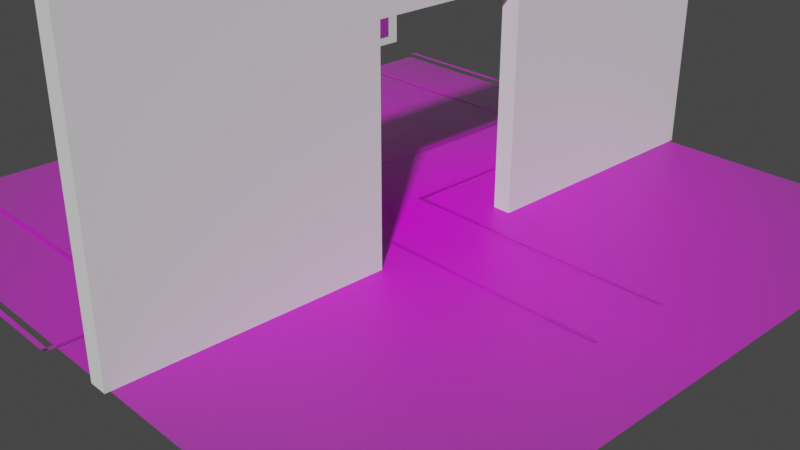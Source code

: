 # Source: simulation_entrance_aruco_big_board_threepattern.blend  (saved by Blender 2.92.15; exported with 4.5.12 LTS)
import bpy
from mathutils import Matrix  # noqa: F401  (used for matrix-valued properties, if any)

bpy.ops.wm.read_factory_settings(use_empty=True)
scene = bpy.context.scene
scene.name = 'Scene'

# ---- collections
col_collection = bpy.data.collections.new('Collection'); scene.collection.children.link(col_collection)

# ---- images (referenced by path relative to the original .blend; pixels are not part of the script)
import os
ASSET_DIR = os.environ.get("B2B_ASSET_DIR", "")  # directory of the original .blend (textures are referenced by path, not embedded)
HERE = os.path.dirname(os.path.abspath(__file__))  # packed textures are extracted next to this script under _unpacked/

def load_image(name, relpath, width, height, colorspace="sRGB"):
    """Load a texture the original file referenced (path relative to the .blend, or extracted next to this script)."""
    p = next((c for c in (os.path.join(HERE, relpath), os.path.join(ASSET_DIR, relpath)) if relpath and os.path.exists(c)), "")
    if p:
        img = bpy.data.images.load(p, check_existing=True)
        img.name = name
    else:  # same state as the original file: an image datablock whose file is absent (Cycles renders it pink)
        img = bpy.data.images.new(name, width, height)
        img.source = "FILE"
        img.filepath = "//" + (relpath or name)
    img.colorspace_settings.name = colorspace
    return img
img_warning_png_003 = load_image('warning.png.003', 'warning.png', 1024, 1024, 'sRGB')
img_warning_png_004 = load_image('warning.png.004', 'warning.png', 1024, 1024, 'sRGB')
img_warning_png_001 = load_image('warning.png.001', 'warning.png', 1024, 1024, 'sRGB')
img_warning_png_002 = load_image('warning.png.002', 'warning.png', 1024, 1024, 'sRGB')
img_warning_png_005 = load_image('warning.png.005', 'warning.png', 1024, 1024, 'sRGB')
img_warning_png_006 = load_image('warning.png.006', 'warning.png', 1024, 1024, 'sRGB')
img_warning_png_007 = load_image('warning.png.007', 'warning.png', 1024, 1024, 'sRGB')
img_warning_png_008 = load_image('warning.png.008', 'warning.png', 1024, 1024, 'sRGB')
img_warning_png_009 = load_image('warning.png.009', 'warning.png', 1024, 1024, 'sRGB')
img_warning_png_010 = load_image('warning.png.010', 'warning.png', 1024, 1024, 'sRGB')
img_warning_png_011 = load_image('warning.png.011', 'warning.png', 1024, 1024, 'sRGB')
img_warning_png_012 = load_image('warning.png.012', 'warning.png', 1024, 1024, 'sRGB')
img_grid_board_new_200_big_threepattern_png = load_image('grid_board_new_200_big_threepattern.png', 'grid_board_new_200_big_threepattern.png', 1024, 1024, 'sRGB')
img_grid_board_new_100_png = load_image('grid_board_new_100.png', 'grid_board_new_100.png', 1024, 1024, 'sRGB')
img_grid_board_landing_2_1_png = load_image('grid_board_landing_2_1.png', 'grid_board_landing_2_1.png', 1024, 1024, 'sRGB')
img_grid_board_landing_3_1_png = load_image('grid_board_landing_3_1.png', 'grid_board_landing_3_1.png', 1024, 1024, 'sRGB')
img_grid_board_new_landing1_png_003 = load_image('grid_board_new_landing1.png.003', 'grid_board_new_landing1.png', 1024, 1024, 'sRGB')

# ---- materials (node trees are filled in below, after node groups)
mat_warning_002 = bpy.data.materials.new('warning.002')
mat_warning_002.surface_render_method = 'BLENDED'
mat_warning_002.blend_method = 'BLEND'
mat_warning_002.use_transparent_shadow = False
mat_warning_003 = bpy.data.materials.new('warning.003')
mat_warning_003.surface_render_method = 'BLENDED'
mat_warning_003.blend_method = 'BLEND'
mat_warning_003.use_transparent_shadow = False
mat_warning_001 = bpy.data.materials.new('warning.001')
mat_warning_001.surface_render_method = 'BLENDED'
mat_warning_001.blend_method = 'BLEND'
mat_warning_001.use_transparent_shadow = False
mat_warning_004 = bpy.data.materials.new('warning.004')
mat_warning_004.surface_render_method = 'BLENDED'
mat_warning_004.blend_method = 'BLEND'
mat_warning_004.use_transparent_shadow = False
mat_warning_005 = bpy.data.materials.new('warning.005')
mat_warning_005.surface_render_method = 'BLENDED'
mat_warning_005.blend_method = 'BLEND'
mat_warning_005.use_transparent_shadow = False
mat_warning_006 = bpy.data.materials.new('warning.006')
mat_warning_006.surface_render_method = 'BLENDED'
mat_warning_006.blend_method = 'BLEND'
mat_warning_006.use_transparent_shadow = False
mat_warning_007 = bpy.data.materials.new('warning.007')
mat_warning_007.surface_render_method = 'BLENDED'
mat_warning_007.blend_method = 'BLEND'
mat_warning_007.use_transparent_shadow = False
mat_warning_008 = bpy.data.materials.new('warning.008')
mat_warning_008.surface_render_method = 'BLENDED'
mat_warning_008.blend_method = 'BLEND'
mat_warning_008.use_transparent_shadow = False
mat_warning_009 = bpy.data.materials.new('warning.009')
mat_warning_009.surface_render_method = 'BLENDED'
mat_warning_009.blend_method = 'BLEND'
mat_warning_009.use_transparent_shadow = False
mat_warning_010 = bpy.data.materials.new('warning.010')
mat_warning_010.surface_render_method = 'BLENDED'
mat_warning_010.blend_method = 'BLEND'
mat_warning_010.use_transparent_shadow = False
mat_warning_011 = bpy.data.materials.new('warning.011')
mat_warning_011.surface_render_method = 'BLENDED'
mat_warning_011.blend_method = 'BLEND'
mat_warning_011.use_transparent_shadow = False
mat_warning_012 = bpy.data.materials.new('warning.012')
mat_warning_012.surface_render_method = 'BLENDED'
mat_warning_012.blend_method = 'BLEND'
mat_warning_012.use_transparent_shadow = False
mat_grid_board_new_200_big_threepattern = bpy.data.materials.new('grid_board_new_200_big_threepattern')
mat_grid_board_new_200_big_threepattern.surface_render_method = 'BLENDED'
mat_grid_board_new_200_big_threepattern.blend_method = 'BLEND'
mat_grid_board_new_200_big_threepattern.use_transparent_shadow = False
mat_grid_board_new_100 = bpy.data.materials.new('grid_board_new_100')
mat_grid_board_new_100.surface_render_method = 'BLENDED'
mat_grid_board_new_100.blend_method = 'BLEND'
mat_grid_board_new_100.use_transparent_shadow = False
mat_grid_board_landing_2_1 = bpy.data.materials.new('grid_board_landing_2_1')
mat_grid_board_landing_2_1.surface_render_method = 'BLENDED'
mat_grid_board_landing_2_1.blend_method = 'BLEND'
mat_grid_board_landing_2_1.use_transparent_shadow = False
mat_grid_board_landing_3_1 = bpy.data.materials.new('grid_board_landing_3_1')
mat_grid_board_landing_3_1.surface_render_method = 'BLENDED'
mat_grid_board_landing_3_1.blend_method = 'BLEND'
mat_grid_board_landing_3_1.use_transparent_shadow = False
mat_grid_board_new_landing1_003 = bpy.data.materials.new('grid_board_new_landing1.003')
mat_grid_board_new_landing1_003.surface_render_method = 'BLENDED'
mat_grid_board_new_landing1_003.blend_method = 'BLEND'
mat_grid_board_new_landing1_003.use_transparent_shadow = False

# ---- material node trees
mat_warning_002.use_nodes = True; mat_warning_002.node_tree.nodes.clear()
_N = mat_warning_002.node_tree.nodes; _L = mat_warning_002.node_tree.links
n0 = _N.new('ShaderNodeOutputMaterial'); n0.name = 'Material Output'; n0.location = (300, 300)
n1 = _N.new('ShaderNodeTexImage'); n1.name = 'Image Texture'; n1.location = (-200, 300)
n1.image = img_warning_png_003
n1.extension = 'CLIP'
n2 = _N.new('ShaderNodeBsdfPrincipled'); n2.name = 'Principled BSDF'; n2.location = (0, 300)
n2.distribution = 'GGX'
n2.subsurface_method = 'BURLEY'
n2.inputs[3].default_value = 1.45
n2.inputs[27].default_value = (0.0, 0.0, 0.0, 1.0)
n2.inputs[28].default_value = 1.0
_L.new(n1.outputs[0], n2.inputs[0])
_L.new(n1.outputs[1], n2.inputs[4])
_L.new(n2.outputs[0], n0.inputs[0])
n0.is_active_output = True
mat_warning_003.use_nodes = True; mat_warning_003.node_tree.nodes.clear()
_N = mat_warning_003.node_tree.nodes; _L = mat_warning_003.node_tree.links
n0 = _N.new('ShaderNodeOutputMaterial'); n0.name = 'Material Output'; n0.location = (300, 300)
n1 = _N.new('ShaderNodeTexImage'); n1.name = 'Image Texture'; n1.location = (-200, 300)
n1.image = img_warning_png_004
n1.extension = 'CLIP'
n2 = _N.new('ShaderNodeBsdfPrincipled'); n2.name = 'Principled BSDF'; n2.location = (0, 300)
n2.distribution = 'GGX'
n2.subsurface_method = 'BURLEY'
n2.inputs[3].default_value = 1.45
n2.inputs[27].default_value = (0.0, 0.0, 0.0, 1.0)
n2.inputs[28].default_value = 1.0
_L.new(n1.outputs[0], n2.inputs[0])
_L.new(n1.outputs[1], n2.inputs[4])
_L.new(n2.outputs[0], n0.inputs[0])
n0.is_active_output = True
mat_warning_001.use_nodes = True; mat_warning_001.node_tree.nodes.clear()
_N = mat_warning_001.node_tree.nodes; _L = mat_warning_001.node_tree.links
n0 = _N.new('ShaderNodeOutputMaterial'); n0.name = 'Material Output'; n0.location = (300, 300)
n1 = _N.new('ShaderNodeTexImage'); n1.name = 'Image Texture'; n1.location = (-200, 300)
n1.image = img_warning_png_001
n1.extension = 'CLIP'
n2 = _N.new('ShaderNodeBsdfPrincipled'); n2.name = 'Principled BSDF'; n2.location = (0, 300)
n2.distribution = 'GGX'
n2.subsurface_method = 'BURLEY'
n2.inputs[3].default_value = 1.45
n2.inputs[27].default_value = (0.0, 0.0, 0.0, 1.0)
n2.inputs[28].default_value = 1.0
_L.new(n1.outputs[0], n2.inputs[0])
_L.new(n1.outputs[1], n2.inputs[4])
_L.new(n2.outputs[0], n0.inputs[0])
n0.is_active_output = True
mat_warning_004.use_nodes = True; mat_warning_004.node_tree.nodes.clear()
_N = mat_warning_004.node_tree.nodes; _L = mat_warning_004.node_tree.links
n0 = _N.new('ShaderNodeOutputMaterial'); n0.name = 'Material Output'; n0.location = (300, 300)
n1 = _N.new('ShaderNodeTexImage'); n1.name = 'Image Texture'; n1.location = (-200, 300)
n1.image = img_warning_png_002
n1.extension = 'CLIP'
n2 = _N.new('ShaderNodeBsdfPrincipled'); n2.name = 'Principled BSDF'; n2.location = (0, 300)
n2.distribution = 'GGX'
n2.subsurface_method = 'BURLEY'
n2.inputs[3].default_value = 1.45
n2.inputs[27].default_value = (0.0, 0.0, 0.0, 1.0)
n2.inputs[28].default_value = 1.0
_L.new(n1.outputs[0], n2.inputs[0])
_L.new(n1.outputs[1], n2.inputs[4])
_L.new(n2.outputs[0], n0.inputs[0])
n0.is_active_output = True
mat_warning_005.use_nodes = True; mat_warning_005.node_tree.nodes.clear()
_N = mat_warning_005.node_tree.nodes; _L = mat_warning_005.node_tree.links
n0 = _N.new('ShaderNodeOutputMaterial'); n0.name = 'Material Output'; n0.location = (300, 300)
n1 = _N.new('ShaderNodeTexImage'); n1.name = 'Image Texture'; n1.location = (-200, 300)
n1.image = img_warning_png_005
n1.extension = 'CLIP'
n2 = _N.new('ShaderNodeBsdfPrincipled'); n2.name = 'Principled BSDF'; n2.location = (0, 300)
n2.distribution = 'GGX'
n2.subsurface_method = 'BURLEY'
n2.inputs[3].default_value = 1.45
n2.inputs[27].default_value = (0.0, 0.0, 0.0, 1.0)
n2.inputs[28].default_value = 1.0
_L.new(n1.outputs[0], n2.inputs[0])
_L.new(n1.outputs[1], n2.inputs[4])
_L.new(n2.outputs[0], n0.inputs[0])
n0.is_active_output = True
mat_warning_006.use_nodes = True; mat_warning_006.node_tree.nodes.clear()
_N = mat_warning_006.node_tree.nodes; _L = mat_warning_006.node_tree.links
n0 = _N.new('ShaderNodeOutputMaterial'); n0.name = 'Material Output'; n0.location = (300, 300)
n1 = _N.new('ShaderNodeTexImage'); n1.name = 'Image Texture'; n1.location = (-200, 300)
n1.image = img_warning_png_006
n1.extension = 'CLIP'
n2 = _N.new('ShaderNodeBsdfPrincipled'); n2.name = 'Principled BSDF'; n2.location = (0, 300)
n2.distribution = 'GGX'
n2.subsurface_method = 'BURLEY'
n2.inputs[3].default_value = 1.45
n2.inputs[27].default_value = (0.0, 0.0, 0.0, 1.0)
n2.inputs[28].default_value = 1.0
_L.new(n1.outputs[0], n2.inputs[0])
_L.new(n1.outputs[1], n2.inputs[4])
_L.new(n2.outputs[0], n0.inputs[0])
n0.is_active_output = True
mat_warning_007.use_nodes = True; mat_warning_007.node_tree.nodes.clear()
_N = mat_warning_007.node_tree.nodes; _L = mat_warning_007.node_tree.links
n0 = _N.new('ShaderNodeOutputMaterial'); n0.name = 'Material Output'; n0.location = (300, 300)
n1 = _N.new('ShaderNodeTexImage'); n1.name = 'Image Texture'; n1.location = (-200, 300)
n1.image = img_warning_png_007
n1.extension = 'CLIP'
n2 = _N.new('ShaderNodeBsdfPrincipled'); n2.name = 'Principled BSDF'; n2.location = (0, 300)
n2.distribution = 'GGX'
n2.subsurface_method = 'BURLEY'
n2.inputs[3].default_value = 1.45
n2.inputs[27].default_value = (0.0, 0.0, 0.0, 1.0)
n2.inputs[28].default_value = 1.0
_L.new(n1.outputs[0], n2.inputs[0])
_L.new(n1.outputs[1], n2.inputs[4])
_L.new(n2.outputs[0], n0.inputs[0])
n0.is_active_output = True
mat_warning_008.use_nodes = True; mat_warning_008.node_tree.nodes.clear()
_N = mat_warning_008.node_tree.nodes; _L = mat_warning_008.node_tree.links
n0 = _N.new('ShaderNodeOutputMaterial'); n0.name = 'Material Output'; n0.location = (300, 300)
n1 = _N.new('ShaderNodeTexImage'); n1.name = 'Image Texture'; n1.location = (-200, 300)
n1.image = img_warning_png_008
n1.extension = 'CLIP'
n2 = _N.new('ShaderNodeBsdfPrincipled'); n2.name = 'Principled BSDF'; n2.location = (0, 300)
n2.distribution = 'GGX'
n2.subsurface_method = 'BURLEY'
n2.inputs[3].default_value = 1.45
n2.inputs[27].default_value = (0.0, 0.0, 0.0, 1.0)
n2.inputs[28].default_value = 1.0
_L.new(n1.outputs[0], n2.inputs[0])
_L.new(n1.outputs[1], n2.inputs[4])
_L.new(n2.outputs[0], n0.inputs[0])
n0.is_active_output = True
mat_warning_009.use_nodes = True; mat_warning_009.node_tree.nodes.clear()
_N = mat_warning_009.node_tree.nodes; _L = mat_warning_009.node_tree.links
n0 = _N.new('ShaderNodeOutputMaterial'); n0.name = 'Material Output'; n0.location = (300, 300)
n1 = _N.new('ShaderNodeTexImage'); n1.name = 'Image Texture'; n1.location = (-200, 300)
n1.image = img_warning_png_009
n1.extension = 'CLIP'
n2 = _N.new('ShaderNodeBsdfPrincipled'); n2.name = 'Principled BSDF'; n2.location = (0, 300)
n2.distribution = 'GGX'
n2.subsurface_method = 'BURLEY'
n2.inputs[3].default_value = 1.45
n2.inputs[27].default_value = (0.0, 0.0, 0.0, 1.0)
n2.inputs[28].default_value = 1.0
_L.new(n1.outputs[0], n2.inputs[0])
_L.new(n1.outputs[1], n2.inputs[4])
_L.new(n2.outputs[0], n0.inputs[0])
n0.is_active_output = True
mat_warning_010.use_nodes = True; mat_warning_010.node_tree.nodes.clear()
_N = mat_warning_010.node_tree.nodes; _L = mat_warning_010.node_tree.links
n0 = _N.new('ShaderNodeOutputMaterial'); n0.name = 'Material Output'; n0.location = (300, 300)
n1 = _N.new('ShaderNodeTexImage'); n1.name = 'Image Texture'; n1.location = (-200, 300)
n1.image = img_warning_png_010
n1.extension = 'CLIP'
n2 = _N.new('ShaderNodeBsdfPrincipled'); n2.name = 'Principled BSDF'; n2.location = (0, 300)
n2.distribution = 'GGX'
n2.subsurface_method = 'BURLEY'
n2.inputs[3].default_value = 1.45
n2.inputs[27].default_value = (0.0, 0.0, 0.0, 1.0)
n2.inputs[28].default_value = 1.0
_L.new(n1.outputs[0], n2.inputs[0])
_L.new(n1.outputs[1], n2.inputs[4])
_L.new(n2.outputs[0], n0.inputs[0])
n0.is_active_output = True
mat_warning_011.use_nodes = True; mat_warning_011.node_tree.nodes.clear()
_N = mat_warning_011.node_tree.nodes; _L = mat_warning_011.node_tree.links
n0 = _N.new('ShaderNodeOutputMaterial'); n0.name = 'Material Output'; n0.location = (300, 300)
n1 = _N.new('ShaderNodeTexImage'); n1.name = 'Image Texture'; n1.location = (-200, 300)
n1.image = img_warning_png_011
n1.extension = 'CLIP'
n2 = _N.new('ShaderNodeBsdfPrincipled'); n2.name = 'Principled BSDF'; n2.location = (0, 300)
n2.distribution = 'GGX'
n2.subsurface_method = 'BURLEY'
n2.inputs[3].default_value = 1.45
n2.inputs[27].default_value = (0.0, 0.0, 0.0, 1.0)
n2.inputs[28].default_value = 1.0
_L.new(n1.outputs[0], n2.inputs[0])
_L.new(n1.outputs[1], n2.inputs[4])
_L.new(n2.outputs[0], n0.inputs[0])
n0.is_active_output = True
mat_warning_012.use_nodes = True; mat_warning_012.node_tree.nodes.clear()
_N = mat_warning_012.node_tree.nodes; _L = mat_warning_012.node_tree.links
n0 = _N.new('ShaderNodeOutputMaterial'); n0.name = 'Material Output'; n0.location = (300, 300)
n1 = _N.new('ShaderNodeTexImage'); n1.name = 'Image Texture'; n1.location = (-200, 300)
n1.image = img_warning_png_012
n1.extension = 'CLIP'
n2 = _N.new('ShaderNodeBsdfPrincipled'); n2.name = 'Principled BSDF'; n2.location = (0, 300)
n2.distribution = 'GGX'
n2.subsurface_method = 'BURLEY'
n2.inputs[3].default_value = 1.45
n2.inputs[27].default_value = (0.0, 0.0, 0.0, 1.0)
n2.inputs[28].default_value = 1.0
_L.new(n1.outputs[0], n2.inputs[0])
_L.new(n1.outputs[1], n2.inputs[4])
_L.new(n2.outputs[0], n0.inputs[0])
n0.is_active_output = True
mat_grid_board_new_200_big_threepattern.use_nodes = True; mat_grid_board_new_200_big_threepattern.node_tree.nodes.clear()
_N = mat_grid_board_new_200_big_threepattern.node_tree.nodes; _L = mat_grid_board_new_200_big_threepattern.node_tree.links
n0 = _N.new('ShaderNodeOutputMaterial'); n0.name = 'Material Output'; n0.location = (300, 300)
n1 = _N.new('ShaderNodeTexImage'); n1.name = 'Image Texture'; n1.location = (-200, 300)
n1.image = img_grid_board_new_200_big_threepattern_png
n1.extension = 'CLIP'
n2 = _N.new('ShaderNodeBsdfPrincipled'); n2.name = 'Principled BSDF'; n2.location = (0, 300)
n2.distribution = 'GGX'
n2.subsurface_method = 'BURLEY'
n2.inputs[3].default_value = 1.45
n2.inputs[27].default_value = (0.0, 0.0, 0.0, 1.0)
n2.inputs[28].default_value = 1.0
_L.new(n1.outputs[0], n2.inputs[0])
_L.new(n1.outputs[1], n2.inputs[4])
_L.new(n2.outputs[0], n0.inputs[0])
n0.is_active_output = True
mat_grid_board_new_100.use_nodes = True; mat_grid_board_new_100.node_tree.nodes.clear()
_N = mat_grid_board_new_100.node_tree.nodes; _L = mat_grid_board_new_100.node_tree.links
n0 = _N.new('ShaderNodeOutputMaterial'); n0.name = 'Material Output'; n0.location = (300, 300)
n1 = _N.new('ShaderNodeTexImage'); n1.name = 'Image Texture'; n1.location = (-200, 300)
n1.image = img_grid_board_new_100_png
n1.extension = 'CLIP'
n2 = _N.new('ShaderNodeBsdfPrincipled'); n2.name = 'Principled BSDF'; n2.location = (0, 300)
n2.distribution = 'GGX'
n2.subsurface_method = 'BURLEY'
n2.inputs[3].default_value = 1.45
n2.inputs[27].default_value = (0.0, 0.0, 0.0, 1.0)
n2.inputs[28].default_value = 1.0
_L.new(n1.outputs[0], n2.inputs[0])
_L.new(n1.outputs[1], n2.inputs[4])
_L.new(n2.outputs[0], n0.inputs[0])
n0.is_active_output = True
mat_grid_board_landing_2_1.use_nodes = True; mat_grid_board_landing_2_1.node_tree.nodes.clear()
_N = mat_grid_board_landing_2_1.node_tree.nodes; _L = mat_grid_board_landing_2_1.node_tree.links
n0 = _N.new('ShaderNodeOutputMaterial'); n0.name = 'Material Output'; n0.location = (300, 300)
n1 = _N.new('ShaderNodeTexImage'); n1.name = 'Image Texture'; n1.location = (-200, 300)
n1.image = img_grid_board_landing_2_1_png
n1.extension = 'CLIP'
n2 = _N.new('ShaderNodeBsdfPrincipled'); n2.name = 'Principled BSDF'; n2.location = (0, 300)
n2.distribution = 'GGX'
n2.subsurface_method = 'BURLEY'
n2.inputs[3].default_value = 1.45
n2.inputs[27].default_value = (0.0, 0.0, 0.0, 1.0)
n2.inputs[28].default_value = 1.0
_L.new(n1.outputs[0], n2.inputs[0])
_L.new(n1.outputs[1], n2.inputs[4])
_L.new(n2.outputs[0], n0.inputs[0])
n0.is_active_output = True
mat_grid_board_landing_3_1.use_nodes = True; mat_grid_board_landing_3_1.node_tree.nodes.clear()
_N = mat_grid_board_landing_3_1.node_tree.nodes; _L = mat_grid_board_landing_3_1.node_tree.links
n0 = _N.new('ShaderNodeOutputMaterial'); n0.name = 'Material Output'; n0.location = (300, 300)
n1 = _N.new('ShaderNodeTexImage'); n1.name = 'Image Texture'; n1.location = (-200, 300)
n1.image = img_grid_board_landing_3_1_png
n1.extension = 'CLIP'
n2 = _N.new('ShaderNodeBsdfPrincipled'); n2.name = 'Principled BSDF'; n2.location = (0, 300)
n2.distribution = 'GGX'
n2.subsurface_method = 'BURLEY'
n2.inputs[3].default_value = 1.45
n2.inputs[27].default_value = (0.0, 0.0, 0.0, 1.0)
n2.inputs[28].default_value = 1.0
_L.new(n1.outputs[0], n2.inputs[0])
_L.new(n1.outputs[1], n2.inputs[4])
_L.new(n2.outputs[0], n0.inputs[0])
n0.is_active_output = True
mat_grid_board_new_landing1_003.use_nodes = True; mat_grid_board_new_landing1_003.node_tree.nodes.clear()
_N = mat_grid_board_new_landing1_003.node_tree.nodes; _L = mat_grid_board_new_landing1_003.node_tree.links
n0 = _N.new('ShaderNodeOutputMaterial'); n0.name = 'Material Output'; n0.location = (300, 300)
n1 = _N.new('ShaderNodeTexImage'); n1.name = 'Image Texture'; n1.location = (-200, 300)
n1.image = img_grid_board_new_landing1_png_003
n1.extension = 'CLIP'
n2 = _N.new('ShaderNodeBsdfPrincipled'); n2.name = 'Principled BSDF'; n2.location = (0, 300)
n2.distribution = 'GGX'
n2.subsurface_method = 'BURLEY'
n2.inputs[3].default_value = 1.45
n2.inputs[27].default_value = (0.0, 0.0, 0.0, 1.0)
n2.inputs[28].default_value = 1.0
_L.new(n1.outputs[0], n2.inputs[0])
_L.new(n1.outputs[1], n2.inputs[4])
_L.new(n2.outputs[0], n0.inputs[0])
n0.is_active_output = True

# ---- world
world_world = bpy.data.worlds.new('World'); scene.world = world_world
world_world.use_nodes = True; world_world.node_tree.nodes.clear()
_N = world_world.node_tree.nodes; _L = world_world.node_tree.links
n0 = _N.new('ShaderNodeOutputWorld'); n0.name = 'World Output'; n0.location = (300, 300)
n1 = _N.new('ShaderNodeBackground'); n1.name = 'Background'; n1.location = (10, 300)
n1.inputs[0].default_value = (0.05088, 0.05088, 0.05088, 1.0)
_L.new(n1.outputs[0], n0.inputs[0])
n0.is_active_output = True
world_world.color = (0.05088, 0.05088, 0.05088)
world_world.use_sun_shadow = False
world_world.sun_shadow_jitter_overblur = 0.0

# ---- cameras
cam_camera = bpy.data.cameras.new('Camera')
cam_camera.clip_end = 100.0
cam_camera.ortho_scale = 7.314

# ---- meshes
me_warning_003 = bpy.data.meshes.new('warning.003')
me_warning_003.from_pydata([(-20.31, -0.5, 0.0), (20.31, -0.5, 0.0), (-20.31, 0.5, 0.0), (20.31, 0.5, 0.0)], [], [(0, 1, 3, 2)])
_uv = me_warning_003.uv_layers.new(name='UVMap')
_uv.uv.foreach_set('vector', [0.0, 0.0, 1.0, 0.0, 1.0, 1.0, 0.0, 1.0])
me_warning_003.materials.append(mat_warning_002)
me_warning_003.use_remesh_fix_poles = True
me_warning_003.use_remesh_preserve_attributes = False
me_warning_003.use_mirror_vertex_groups = False
me_warning_003.update()
me_warning_004 = bpy.data.meshes.new('warning.004')
me_warning_004.from_pydata([(-20.31, -0.5, 0.0), (20.31, -0.5, 0.0), (-20.31, 0.5, 0.0), (20.31, 0.5, 0.0)], [], [(0, 1, 3, 2)])
_uv = me_warning_004.uv_layers.new(name='UVMap')
_uv.uv.foreach_set('vector', [0.0, 0.0, 1.0, 0.0, 1.0, 1.0, 0.0, 1.0])
me_warning_004.materials.append(mat_warning_003)
me_warning_004.use_remesh_fix_poles = True
me_warning_004.use_remesh_preserve_attributes = False
me_warning_004.use_mirror_vertex_groups = False
me_warning_004.update()
me_cube = bpy.data.meshes.new('Cube')
me_cube.from_pydata([(-1.0, -1.0, -1.0), (-1.0, -1.0, 1.0), (-1.0, 1.0, -1.0), (-1.0, 1.0, 1.0), (1.0, -1.0, -1.0), (1.0, -1.0, 1.0), (1.0, 1.0, -1.0), (1.0, 1.0, 1.0), (-1.0, 0.2333, -1.0), (1.0, 0.2333, -1.0), (-1.0, 0.2333, 0.35), (1.0, 0.2333, 0.35), (-1.0, -0.2333, -1.0), (1.0, -0.2333, -1.0), (1.0, -0.2333, 0.35), (-1.0, -0.2333, 0.35)], [], [(2, 3, 7, 6), (4, 5, 1, 0), (7, 3, 1, 5), (11, 10, 8, 9), (13, 12, 15, 14), (14, 15, 10, 11), (12, 0, 1, 3, 2, 8, 10, 15), (9, 6, 7, 5, 4, 13, 14, 11), (8, 2, 6, 9), (4, 0, 12, 13)])
_uv = me_cube.uv_layers.new(name='UVMap')
_uv.uv.foreach_set('vector', [0.375, 0.25, 0.625, 0.25, 0.625, 0.5, 0.375, 0.5, 0.375, 0.75, 0.625, 0.75, 0.625, 1.0, 0.375, 1.0, 0.625, 0.5, 0.875, 0.5, 0.875, 0.75, 0.625, 0.75, 0.625, 0.3875, 0.625, 0.3625, 0.4562, 0.3625, 0.4563, 0.3875, 0.4562, 0.8625, 0.4563, 0.8875, 0.625, 0.8875, 0.625, 0.8625, 0.7375, 0.75, 0.7625, 0.75, 0.7625, 0.5, 0.7375, 0.5, 0.375, 0.09583, 0.375, 0.0, 0.625, 0.0, 0.625, 0.25, 0.375, 0.25, 0.375, 0.1542, 0.5437, 0.1542, 0.5437, 0.09583, 0.375, 0.5958, 0.375, 0.5, 0.625, 0.5, 0.625, 0.75, 0.375, 0.75, 0.375, 0.6542, 0.5437, 0.6542, 0.5437, 0.5958, 0.125, 0.5958, 0.125, 0.5, 0.375, 0.5, 0.375, 0.5958, 0.375, 0.75, 0.125, 0.75, 0.125, 0.6542, 0.375, 0.6542])
me_cube.use_remesh_fix_poles = True
me_cube.use_remesh_preserve_attributes = False
me_cube.use_mirror_vertex_groups = False
me_cube.update()
me_warning_001 = bpy.data.meshes.new('warning.001')
me_warning_001.from_pydata([(-20.31, -0.5, 0.0), (20.31, -0.5, 0.0), (-20.31, 0.5, 0.0), (20.31, 0.5, 0.0)], [], [(0, 1, 3, 2)])
_uv = me_warning_001.uv_layers.new(name='UVMap')
_uv.uv.foreach_set('vector', [0.0, 0.0, 1.0, 0.0, 1.0, 1.0, 0.0, 1.0])
me_warning_001.materials.append(mat_warning_001)
me_warning_001.use_remesh_fix_poles = True
me_warning_001.use_remesh_preserve_attributes = False
me_warning_001.use_mirror_vertex_groups = False
me_warning_001.update()
me_warning_002 = bpy.data.meshes.new('warning.002')
me_warning_002.from_pydata([(-20.31, -0.5, 0.0), (20.31, -0.5, 0.0), (-20.31, 0.5, 0.0), (20.31, 0.5, 0.0)], [], [(0, 1, 3, 2)])
_uv = me_warning_002.uv_layers.new(name='UVMap')
_uv.uv.foreach_set('vector', [0.0, 0.0, 1.0, 0.0, 1.0, 1.0, 0.0, 1.0])
me_warning_002.materials.append(mat_warning_004)
me_warning_002.use_remesh_fix_poles = True
me_warning_002.use_remesh_preserve_attributes = False
me_warning_002.use_mirror_vertex_groups = False
me_warning_002.update()
me_warning_005 = bpy.data.meshes.new('warning.005')
me_warning_005.from_pydata([(-20.31, -0.5, 0.0), (20.31, -0.5, 0.0), (-20.31, 0.5, 0.0), (20.31, 0.5, 0.0)], [], [(0, 1, 3, 2)])
_uv = me_warning_005.uv_layers.new(name='UVMap')
_uv.uv.foreach_set('vector', [0.0, 0.0, 1.0, 0.0, 1.0, 1.0, 0.0, 1.0])
me_warning_005.materials.append(mat_warning_005)
me_warning_005.use_remesh_fix_poles = True
me_warning_005.use_remesh_preserve_attributes = False
me_warning_005.use_mirror_vertex_groups = False
me_warning_005.update()
me_warning_006 = bpy.data.meshes.new('warning.006')
me_warning_006.from_pydata([(-20.31, -0.5, 0.0), (20.31, -0.5, 0.0), (-20.31, 0.5, 0.0), (20.31, 0.5, 0.0)], [], [(0, 1, 3, 2)])
_uv = me_warning_006.uv_layers.new(name='UVMap')
_uv.uv.foreach_set('vector', [0.0, 0.0, 1.0, 0.0, 1.0, 1.0, 0.0, 1.0])
me_warning_006.materials.append(mat_warning_006)
me_warning_006.use_remesh_fix_poles = True
me_warning_006.use_remesh_preserve_attributes = False
me_warning_006.use_mirror_vertex_groups = False
me_warning_006.update()
me_warning_007 = bpy.data.meshes.new('warning.007')
me_warning_007.from_pydata([(-20.31, -0.5, 0.0), (20.31, -0.5, 0.0), (-20.31, 0.5, 0.0), (20.31, 0.5, 0.0)], [], [(0, 1, 3, 2)])
_uv = me_warning_007.uv_layers.new(name='UVMap')
_uv.uv.foreach_set('vector', [0.0, 0.0, 1.0, 0.0, 1.0, 1.0, 0.0, 1.0])
me_warning_007.materials.append(mat_warning_007)
me_warning_007.use_remesh_fix_poles = True
me_warning_007.use_remesh_preserve_attributes = False
me_warning_007.use_mirror_vertex_groups = False
me_warning_007.update()
me_warning_008 = bpy.data.meshes.new('warning.008')
me_warning_008.from_pydata([(-20.31, -0.5, 0.0), (20.31, -0.5, 0.0), (-20.31, 0.5, 0.0), (20.31, 0.5, 0.0)], [], [(0, 1, 3, 2)])
_uv = me_warning_008.uv_layers.new(name='UVMap')
_uv.uv.foreach_set('vector', [0.0, 0.0, 1.0, 0.0, 1.0, 1.0, 0.0, 1.0])
me_warning_008.materials.append(mat_warning_008)
me_warning_008.use_remesh_fix_poles = True
me_warning_008.use_remesh_preserve_attributes = False
me_warning_008.use_mirror_vertex_groups = False
me_warning_008.update()
me_warning_009 = bpy.data.meshes.new('warning.009')
me_warning_009.from_pydata([(-20.31, -0.5, 0.0), (20.31, -0.5, 0.0), (-20.31, 0.5, 0.0), (20.31, 0.5, 0.0)], [], [(0, 1, 3, 2)])
_uv = me_warning_009.uv_layers.new(name='UVMap')
_uv.uv.foreach_set('vector', [0.0, 0.0, 1.0, 0.0, 1.0, 1.0, 0.0, 1.0])
me_warning_009.materials.append(mat_warning_009)
me_warning_009.use_remesh_fix_poles = True
me_warning_009.use_remesh_preserve_attributes = False
me_warning_009.use_mirror_vertex_groups = False
me_warning_009.update()
me_warning_010 = bpy.data.meshes.new('warning.010')
me_warning_010.from_pydata([(-20.31, -0.5, 0.0), (20.31, -0.5, 0.0), (-20.31, 0.5, 0.0), (20.31, 0.5, 0.0)], [], [(0, 1, 3, 2)])
_uv = me_warning_010.uv_layers.new(name='UVMap')
_uv.uv.foreach_set('vector', [0.0, 0.0, 1.0, 0.0, 1.0, 1.0, 0.0, 1.0])
me_warning_010.materials.append(mat_warning_010)
me_warning_010.use_remesh_fix_poles = True
me_warning_010.use_remesh_preserve_attributes = False
me_warning_010.use_mirror_vertex_groups = False
me_warning_010.update()
me_warning_011 = bpy.data.meshes.new('warning.011')
me_warning_011.from_pydata([(-20.31, -0.5, 0.0), (20.31, -0.5, 0.0), (-20.31, 0.5, 0.0), (20.31, 0.5, 0.0)], [], [(0, 1, 3, 2)])
_uv = me_warning_011.uv_layers.new(name='UVMap')
_uv.uv.foreach_set('vector', [0.0, 0.0, 1.0, 0.0, 1.0, 1.0, 0.0, 1.0])
me_warning_011.materials.append(mat_warning_011)
me_warning_011.use_remesh_fix_poles = True
me_warning_011.use_remesh_preserve_attributes = False
me_warning_011.use_mirror_vertex_groups = False
me_warning_011.update()
me_warning_012 = bpy.data.meshes.new('warning.012')
me_warning_012.from_pydata([(-20.31, -0.5, 0.0), (20.31, -0.5, 0.0), (-20.31, 0.5, 0.0), (20.31, 0.5, 0.0)], [], [(0, 1, 3, 2)])
_uv = me_warning_012.uv_layers.new(name='UVMap')
_uv.uv.foreach_set('vector', [0.0, 0.0, 1.0, 0.0, 1.0, 1.0, 0.0, 1.0])
me_warning_012.materials.append(mat_warning_012)
me_warning_012.use_remesh_fix_poles = True
me_warning_012.use_remesh_preserve_attributes = False
me_warning_012.use_mirror_vertex_groups = False
me_warning_012.update()
me_grid_board_new_200_big_threepattern = bpy.data.meshes.new('grid_board_new_200_big_threepattern')
me_grid_board_new_200_big_threepattern.from_pydata([(-0.5, -0.5, 0.0), (0.5, -0.5, 0.0), (-0.5, 0.5, 0.0), (0.5, 0.5, 0.0)], [], [(0, 1, 3, 2)])
_uv = me_grid_board_new_200_big_threepattern.uv_layers.new(name='UVMap')
_uv.uv.foreach_set('vector', [0.0, 0.0, 1.0, 0.0, 1.0, 1.0, 0.0, 1.0])
me_grid_board_new_200_big_threepattern.materials.append(mat_grid_board_new_200_big_threepattern)
me_grid_board_new_200_big_threepattern.use_remesh_fix_poles = True
me_grid_board_new_200_big_threepattern.use_remesh_preserve_attributes = False
me_grid_board_new_200_big_threepattern.use_mirror_vertex_groups = False
me_grid_board_new_200_big_threepattern.update()
me_grid_board_new_100_001 = bpy.data.meshes.new('grid_board_new_100.001')
me_grid_board_new_100_001.from_pydata([(-1.1, -0.5, 0.0), (1.1, -0.5, 0.0), (-1.1, 0.5, 0.0), (1.1, 0.5, 0.0)], [], [(0, 1, 3, 2)])
_uv = me_grid_board_new_100_001.uv_layers.new(name='UVMap')
_uv.uv.foreach_set('vector', [0.0, 0.0, 1.0, 0.0, 1.0, 1.0, 0.0, 1.0])
me_grid_board_new_100_001.materials.append(mat_grid_board_new_100)
me_grid_board_new_100_001.use_remesh_fix_poles = True
me_grid_board_new_100_001.use_remesh_preserve_attributes = False
me_grid_board_new_100_001.use_mirror_vertex_groups = False
me_grid_board_new_100_001.update()
me_cube_003 = bpy.data.meshes.new('Cube.003')
me_cube_003.from_pydata([(-1.0, -1.0, -1.0), (-1.0, -1.0, 1.0), (-1.0, 1.0, -1.0), (-1.0, 1.0, 1.0), (1.0, -1.0, -1.0), (1.0, -1.0, 1.0), (1.0, 1.0, -1.0), (1.0, 1.0, 1.0)], [], [(0, 1, 3, 2), (2, 3, 7, 6), (6, 7, 5, 4), (4, 5, 1, 0), (2, 6, 4, 0), (7, 3, 1, 5)])
_uv = me_cube_003.uv_layers.new(name='UVMap')
_uv.uv.foreach_set('vector', [0.375, 0.0, 0.625, 0.0, 0.625, 0.25, 0.375, 0.25, 0.375, 0.25, 0.625, 0.25, 0.625, 0.5, 0.375, 0.5, 0.375, 0.5, 0.625, 0.5, 0.625, 0.75, 0.375, 0.75, 0.375, 0.75, 0.625, 0.75, 0.625, 1.0, 0.375, 1.0, 0.125, 0.5, 0.375, 0.5, 0.375, 0.75, 0.125, 0.75, 0.625, 0.5, 0.875, 0.5, 0.875, 0.75, 0.625, 0.75])
me_cube_003.use_remesh_fix_poles = True
me_cube_003.use_remesh_preserve_attributes = False
me_cube_003.use_mirror_vertex_groups = False
me_cube_003.update()
me_cube_001 = bpy.data.meshes.new('Cube.001')
me_cube_001.from_pydata([(-1.0, -1.0, -1.0), (-1.0, -1.0, 1.0), (-1.0, 1.0, -1.0), (-1.0, 1.0, 1.0), (1.0, -1.0, -1.0), (1.0, -1.0, 1.0), (1.0, 1.0, -1.0), (1.0, 1.0, 1.0)], [], [(0, 1, 3, 2), (2, 3, 7, 6), (6, 7, 5, 4), (4, 5, 1, 0), (2, 6, 4, 0), (7, 3, 1, 5)])
_uv = me_cube_001.uv_layers.new(name='UVMap')
_uv.uv.foreach_set('vector', [0.375, 0.0, 0.625, 0.0, 0.625, 0.25, 0.375, 0.25, 0.375, 0.25, 0.625, 0.25, 0.625, 0.5, 0.375, 0.5, 0.375, 0.5, 0.625, 0.5, 0.625, 0.75, 0.375, 0.75, 0.375, 0.75, 0.625, 0.75, 0.625, 1.0, 0.375, 1.0, 0.125, 0.5, 0.375, 0.5, 0.375, 0.75, 0.125, 0.75, 0.625, 0.5, 0.875, 0.5, 0.875, 0.75, 0.625, 0.75])
me_cube_001.use_remesh_fix_poles = True
me_cube_001.use_remesh_preserve_attributes = False
me_cube_001.use_mirror_vertex_groups = False
me_cube_001.update()
me_cube_002 = bpy.data.meshes.new('Cube.002')
me_cube_002.from_pydata([(-1.0, -1.0, -1.0), (-1.0, -1.0, 1.0), (-1.0, 1.0, -1.0), (-1.0, 1.0, 1.0), (1.0, -1.0, -1.0), (1.0, -1.0, 1.0), (1.0, 1.0, -1.0), (1.0, 1.0, 1.0)], [], [(0, 1, 3, 2), (2, 3, 7, 6), (6, 7, 5, 4), (4, 5, 1, 0), (2, 6, 4, 0), (7, 3, 1, 5)])
_uv = me_cube_002.uv_layers.new(name='UVMap')
_uv.uv.foreach_set('vector', [0.375, 0.0, 0.625, 0.0, 0.625, 0.25, 0.375, 0.25, 0.375, 0.25, 0.625, 0.25, 0.625, 0.5, 0.375, 0.5, 0.375, 0.5, 0.625, 0.5, 0.625, 0.75, 0.375, 0.75, 0.375, 0.75, 0.625, 0.75, 0.625, 1.0, 0.375, 1.0, 0.125, 0.5, 0.375, 0.5, 0.375, 0.75, 0.125, 0.75, 0.625, 0.5, 0.875, 0.5, 0.875, 0.75, 0.625, 0.75])
me_cube_002.use_remesh_fix_poles = True
me_cube_002.use_remesh_preserve_attributes = False
me_cube_002.use_mirror_vertex_groups = False
me_cube_002.update()
me_grid_board_landing_2_1 = bpy.data.meshes.new('grid_board_landing_2_1')
me_grid_board_landing_2_1.from_pydata([(-0.1571, -0.5, 0.0), (0.1571, -0.5, 0.0), (-0.1571, 0.5, 0.0), (0.1571, 0.5, 0.0)], [], [(0, 1, 3, 2)])
_uv = me_grid_board_landing_2_1.uv_layers.new(name='UVMap')
_uv.uv.foreach_set('vector', [0.0, 0.0, 1.0, 0.0, 1.0, 1.0, 0.0, 1.0])
me_grid_board_landing_2_1.materials.append(mat_grid_board_landing_2_1)
me_grid_board_landing_2_1.use_remesh_fix_poles = True
me_grid_board_landing_2_1.use_remesh_preserve_attributes = False
me_grid_board_landing_2_1.use_mirror_vertex_groups = False
me_grid_board_landing_2_1.update()
me_grid_board_landing_3_1 = bpy.data.meshes.new('grid_board_landing_3_1')
me_grid_board_landing_3_1.from_pydata([(-0.3285, -0.5, 0.0), (0.3285, -0.5, 0.0), (-0.3285, 0.5, 0.0), (0.3285, 0.5, 0.0)], [], [(0, 1, 3, 2)])
_uv = me_grid_board_landing_3_1.uv_layers.new(name='UVMap')
_uv.uv.foreach_set('vector', [0.0, 0.0, 1.0, 0.0, 1.0, 1.0, 0.0, 1.0])
me_grid_board_landing_3_1.materials.append(mat_grid_board_landing_3_1)
me_grid_board_landing_3_1.use_remesh_fix_poles = True
me_grid_board_landing_3_1.use_remesh_preserve_attributes = False
me_grid_board_landing_3_1.use_mirror_vertex_groups = False
me_grid_board_landing_3_1.update()
me_grid_board_new_landing1_003 = bpy.data.meshes.new('grid_board_new_landing1.003')
me_grid_board_new_landing1_003.from_pydata([(-0.1471, -0.5, 0.0), (0.1471, -0.5, 0.0), (-0.1471, 0.5, 0.0), (0.1471, 0.5, 0.0)], [], [(0, 1, 3, 2)])
_uv = me_grid_board_new_landing1_003.uv_layers.new(name='UVMap')
_uv.uv.foreach_set('vector', [0.0, 0.0, 1.0, 0.0, 1.0, 1.0, 0.0, 1.0])
me_grid_board_new_landing1_003.materials.append(mat_grid_board_new_landing1_003)
me_grid_board_new_landing1_003.use_remesh_fix_poles = True
me_grid_board_new_landing1_003.use_remesh_preserve_attributes = False
me_grid_board_new_landing1_003.use_mirror_vertex_groups = False
me_grid_board_new_landing1_003.update()

# ---- objects
ob_camera = bpy.data.objects.new('Camera', cam_camera)
ob_warning_003 = bpy.data.objects.new('warning.003', me_warning_003)
ob_warning_004 = bpy.data.objects.new('warning.004', me_warning_004)
ob_cube_001 = bpy.data.objects.new('Cube.001', me_cube)
ob_warning_001 = bpy.data.objects.new('warning.001', me_warning_001)
ob_warning_002 = bpy.data.objects.new('warning.002', me_warning_002)
ob_warning_005 = bpy.data.objects.new('warning.005', me_warning_005)
ob_warning_006 = bpy.data.objects.new('warning.006', me_warning_006)
ob_warning_007 = bpy.data.objects.new('warning.007', me_warning_007)
ob_warning_008 = bpy.data.objects.new('warning.008', me_warning_008)
ob_warning_009 = bpy.data.objects.new('warning.009', me_warning_009)
ob_warning_010 = bpy.data.objects.new('warning.010', me_warning_010)
ob_warning_011 = bpy.data.objects.new('warning.011', me_warning_011)
ob_warning_012 = bpy.data.objects.new('warning.012', me_warning_012)
ob_grid_board_new_200_big_threepattern = bpy.data.objects.new('grid_board_new_200_big_threepattern', me_grid_board_new_200_big_threepattern)
ob_grid_board_new_100_001 = bpy.data.objects.new('grid_board_new_100.001', me_grid_board_new_100_001)
ob_cube_002 = bpy.data.objects.new('Cube.002', me_cube_003)
ob_cube_004 = bpy.data.objects.new('Cube.004', me_cube_001)
ob_cube_005 = bpy.data.objects.new('Cube.005', me_cube_002)
ob_grid_board_landing_2_1 = bpy.data.objects.new('grid_board_landing_2_1', me_grid_board_landing_2_1)
ob_grid_board_landing_3_1 = bpy.data.objects.new('grid_board_landing_3_1', me_grid_board_landing_3_1)
ob_grid_board_new_landing1_002 = bpy.data.objects.new('grid_board_new_landing1.002', me_grid_board_new_landing1_003)

# ---- transforms, parenting, visibility, modifiers, constraints
ob_camera.location = (7.359, -6.926, 4.958)
ob_camera.rotation_euler = (1.109, 0.0, 0.8149)
ob_camera.lock_rotations_4d = False
ob_camera.empty_display_type = 'ARROWS'
ob_camera.color = (0.0, 0.0, 0.0, 0.0)
ob_camera.display_type = 'WIRE'
ob_camera.lineart.crease_threshold = 0.0
ob_warning_003.location = (-0.15, 2.125, 0.04)
ob_warning_003.rotation_euler = (0.0, 0.0, 1.571)
ob_warning_003.scale = (0.08372, 0.05, 1.0)
ob_warning_003.lineart.crease_threshold = 0.0
ob_warning_004.location = (1.35, 0.45, 0.04)
ob_warning_004.scale = (0.07387, 0.05, 1.0)
ob_warning_004.lineart.crease_threshold = 0.0
_m = ob_warning_004.modifiers.new('Weld', 'WELD')
ob_cube_001.location = (0.6, 0.0, 1.77)
ob_cube_001.scale = (0.1, 3.75, 1.75)
ob_cube_001.lineart.crease_threshold = 0.0
ob_warning_001.location = (1.35, -0.45, 0.04)
ob_warning_001.scale = (0.07387, 0.05, 1.0)
ob_warning_001.lineart.crease_threshold = 0.0
ob_warning_002.location = (-1.94, 3.8, 0.04)
ob_warning_002.scale = (0.08914, 0.05, 1.0)
ob_warning_002.lineart.crease_threshold = 0.0
ob_warning_005.location = (-1.94, -3.8, 0.04)
ob_warning_005.scale = (0.08914, 0.05, 1.0)
ob_warning_005.lineart.crease_threshold = 0.0
ob_warning_006.location = (-2.39, 2.88, 0.04)
ob_warning_006.scale = (0.06673, 0.05, 1.0)
ob_warning_006.lineart.crease_threshold = 0.0
ob_warning_007.location = (-0.15, -2.125, 0.04)
ob_warning_007.rotation_euler = (0.0, 0.0, 1.571)
ob_warning_007.scale = (0.08372, 0.05, 1.0)
ob_warning_007.lineart.crease_threshold = 0.0
ob_warning_008.location = (-1.06, 1.65, 0.04)
ob_warning_008.rotation_euler = (0.0, 0.0, 1.571)
ob_warning_008.scale = (0.06033, 0.05, 1.0)
ob_warning_008.lineart.crease_threshold = 0.0
ob_warning_009.location = (-2.39, -2.88, 0.04)
ob_warning_009.scale = (0.06673, 0.05, 1.0)
ob_warning_009.lineart.crease_threshold = 0.0
ob_warning_010.location = (-2.39, -0.45, 0.04)
ob_warning_010.scale = (0.06673, 0.05, 1.0)
ob_warning_010.lineart.crease_threshold = 0.0
ob_warning_011.location = (-1.06, -1.65, 0.04)
ob_warning_011.rotation_euler = (0.0, 0.0, 1.571)
ob_warning_011.scale = (0.06033, 0.05, 1.0)
ob_warning_011.lineart.crease_threshold = 0.0
ob_warning_012.location = (-2.39, 0.45, 0.04)
ob_warning_012.scale = (0.06673, 0.05, 1.0)
ob_warning_012.lineart.crease_threshold = 0.0
ob_grid_board_new_200_big_threepattern.location = (0.0, 0.0, 0.02)
ob_grid_board_new_200_big_threepattern.rotation_euler = (0.0, 0.0, 1.571)
ob_grid_board_new_200_big_threepattern.scale = (7.4, 7.4, 1.0)
ob_grid_board_new_200_big_threepattern.lineart.crease_threshold = 0.0
ob_grid_board_new_100_001.location = (0.712, 0.0, 2.82)
ob_grid_board_new_100_001.rotation_euler = (1.571, 0.0, 1.571)
ob_grid_board_new_100_001.scale = (0.5002, 0.5, 1.0)
ob_grid_board_new_100_001.lineart.crease_threshold = 0.0
ob_cube_002.location = (-4.51, 0.0, 1.0)
ob_cube_002.scale = (0.1, 0.4, 1.0)
ob_cube_002.lineart.crease_threshold = 0.0
ob_cube_004.location = (-4.51, 3.35, 1.0)
ob_cube_004.scale = (0.1, 0.75, 1.0)
ob_cube_004.lineart.crease_threshold = 0.0
ob_cube_005.location = (-4.51, -3.3, 1.0)
ob_cube_005.scale = (0.1, 0.4, 1.0)
ob_cube_005.lineart.crease_threshold = 0.0
ob_grid_board_landing_2_1.location = (-4.4, 0.0, 1.0)
ob_grid_board_landing_2_1.rotation_euler = (1.571, 0.0, 1.571)
ob_grid_board_landing_2_1.scale = (1.751, 1.75, 1.0)
ob_grid_board_landing_2_1.lineart.crease_threshold = 0.0
ob_grid_board_landing_3_1.location = (-4.4, 3.35, 1.0)
ob_grid_board_landing_3_1.rotation_euler = (1.571, 0.0, 1.571)
ob_grid_board_landing_3_1.scale = (1.75, 1.75, 1.0)
ob_grid_board_landing_3_1.lineart.crease_threshold = 0.0
ob_grid_board_new_landing1_002.location = (-4.4, -3.3, 1.0)
ob_grid_board_new_landing1_002.rotation_euler = (1.571, 0.0, 1.571)
ob_grid_board_new_landing1_002.scale = (1.7, 1.7, 1.0)
ob_grid_board_new_landing1_002.lineart.crease_threshold = 0.0

# ---- collection membership
col_collection.objects.link(ob_camera)
col_collection.objects.link(ob_warning_003)
col_collection.objects.link(ob_warning_004)
col_collection.objects.link(ob_cube_001)
col_collection.objects.link(ob_warning_001)
col_collection.objects.link(ob_warning_002)
col_collection.objects.link(ob_warning_005)
col_collection.objects.link(ob_warning_006)
col_collection.objects.link(ob_warning_007)
col_collection.objects.link(ob_warning_008)
col_collection.objects.link(ob_warning_009)
col_collection.objects.link(ob_warning_010)
col_collection.objects.link(ob_warning_011)
col_collection.objects.link(ob_warning_012)
col_collection.objects.link(ob_grid_board_new_200_big_threepattern)
col_collection.objects.link(ob_grid_board_new_100_001)
col_collection.objects.link(ob_cube_002)
col_collection.objects.link(ob_cube_004)
col_collection.objects.link(ob_cube_005)
col_collection.objects.link(ob_grid_board_landing_2_1)
col_collection.objects.link(ob_grid_board_landing_3_1)
col_collection.objects.link(ob_grid_board_new_landing1_002)

# ---- scene / render settings (as saved in the file)
scene.camera = ob_camera
scene.frame_start = 1; scene.frame_end = 250; scene.frame_set(0)
scene.render.engine = 'BLENDER_EEVEE_NEXT'
scene.cycles.use_denoising = False
scene.cycles.samples = 128
scene.cycles.sampling_pattern = 'TABULATED_SOBOL'
scene.cycles.use_adaptive_sampling = False
scene.cycles.use_light_tree = False
scene.view_settings.view_transform = 'Filmic'
bpy.context.view_layer.update()

# ---- added for rendering (the .blend has no usable light): sun
light_auto_sun = bpy.data.lights.new('AutoSun', 'SUN')
light_auto_sun.energy = 3.0
light_auto_sun.angle = 0.0523599
ob_auto_sun = bpy.data.objects.new('AutoSun', light_auto_sun)
scene.collection.objects.link(ob_auto_sun)
ob_auto_sun.rotation_euler = (0.872665, 0.174533, 0.523599)
bpy.context.view_layer.update()
